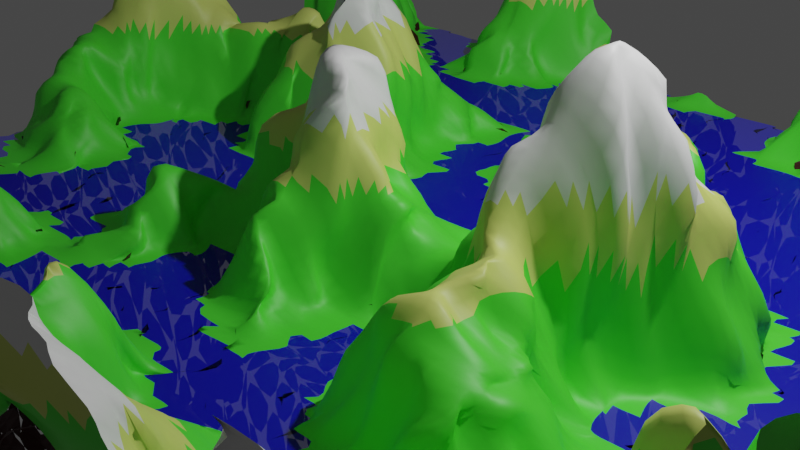 # Source: landscape.blend  (saved by Blender 3.6.13; exported with 4.5.12 LTS)
import bpy
from mathutils import Matrix  # noqa: F401  (used for matrix-valued properties, if any)

bpy.ops.wm.read_factory_settings(use_empty=True)
scene = bpy.context.scene
scene.name = 'Scene'

# ---- collections
col_collection = bpy.data.collections.new('Collection'); scene.collection.children.link(col_collection)

# ---- materials (node trees are filled in below, after node groups)
mat_normal = bpy.data.materials.new('Normal')
mat_normal.alpha_threshold = 0.0
mat_normal.use_transparent_shadow = False
mat_normal.roughness = 0.5
mat_normal.line_color = (0.0, 0.0, 0.0, 1.0)
mat_water = bpy.data.materials.new('Water')
mat_water.surface_render_method = 'BLENDED'
mat_water.blend_method = 'BLEND'
mat_water.use_transparent_shadow = False
mat_haut = bpy.data.materials.new('Haut')
mat_haut.use_transparent_shadow = False
mat_neige = bpy.data.materials.new('Neige')
mat_neige.use_transparent_shadow = False
mat_underwater = bpy.data.materials.new('Underwater')
mat_underwater.use_transparent_shadow = False

# ---- node groups
ng_geometry_nodes = bpy.data.node_groups.new('Geometry Nodes', 'GeometryNodeTree')
_s = ng_geometry_nodes.interface.new_socket(name='Geometry', in_out='OUTPUT', socket_type='NodeSocketGeometry')
_s = ng_geometry_nodes.interface.new_socket(name='Geometry', in_out='INPUT', socket_type='NodeSocketGeometry')
ng_geometry_nodes.is_modifier = True
_N = ng_geometry_nodes.nodes; _L = ng_geometry_nodes.links
n0 = _N.new('GeometryNodeMeshGrid'); n0.name = 'Grid'; n0.location = (-335, 210)
n0.inputs[0].default_value = 10.0
n0.inputs[1].default_value = 10.0
n0.inputs[2].default_value = 10
n0.inputs[3].default_value = 10
n1 = _N.new('GeometryNodeSubdivisionSurface'); n1.name = 'Subdivision Surface'; n1.location = (105, 239)
n1.uv_smooth = 'NONE'
n1.inputs[1].default_value = 3
n1.inputs[4].default_value = False
n2 = _N.new('NodeGroupInput'); n2.name = 'Group Input'; n2.location = (-543, 29)
n3 = _N.new('FunctionNodeRandomValue'); n3.name = 'Random Value.002'; n3.location = (-492, -69)
n3.inputs[3].default_value = 0.1
n4 = _N.new('ShaderNodeCombineXYZ'); n4.name = 'Combine XYZ'; n4.location = (-138, 23)
n5 = _N.new('GeometryNodeSetPosition'); n5.name = 'Set Position'; n5.location = (335, 208)
n6 = _N.new('ShaderNodeCombineXYZ'); n6.name = 'Combine XYZ.001'; n6.location = (906, -298)
n7 = _N.new('GeometryNodeInputPosition'); n7.name = 'Position.001'; n7.location = (832, -521)
n8 = _N.new('FunctionNodeCompare'); n8.name = 'Compare.001'; n8.location = (1320, -452)
n8.operation = 'LESS_EQUAL'
n8.inputs[6].default_value = (0.0, 0.0, 0.0, 0.0)
n8.inputs[7].default_value = (0.0, 0.0, 0.0, 0.0)
n9 = _N.new('GeometryNodeSetMaterial'); n9.name = 'Set Material.001'; n9.location = (-115, 196)
n9.inputs[2].default_value = mat_normal
n10 = _N.new('ShaderNodeSeparateXYZ'); n10.name = 'Separate XYZ.002'; n10.location = (1119, -485)
n11 = _N.new('GeometryNodeSetShadeSmooth'); n11.name = 'Set Shade Smooth'; n11.location = (2332, -85)
n12 = _N.new('FunctionNodeRandomValue'); n12.name = 'Random Value'; n12.location = (-348, 5)
n12.inputs[2].default_value = -0.2
n12.inputs[3].default_value = 0.2
n13 = _N.new('FunctionNodeRandomValue'); n13.name = 'Random Value.001'; n13.location = (45, -57)
n13.inputs[2].default_value = -1.0
n14 = _N.new('ShaderNodeMath'); n14.name = 'Math'; n14.location = (-198, -284)
n14.operation = 'MULTIPLY'
n14.inputs[1].default_value = 10.0
n15 = _N.new('ShaderNodeMath'); n15.name = 'Math.001'; n15.location = (1, -323)
n15.operation = 'SUBTRACT'
n15.inputs[1].default_value = 5.0
n16 = _N.new('ShaderNodeTexNoise'); n16.name = 'Noise Texture'; n16.location = (-468, -282)
n16.inputs[2].default_value = 0.5
n16.inputs[4].default_value = 0.3
n17 = _N.new('FunctionNodeCompare'); n17.name = 'Compare.002'; n17.location = (1401, -639)
n17.operation = 'GREATER_EQUAL'
n17.inputs[1].default_value = 1.0
n17.inputs[6].default_value = (0.0, 0.0, 0.0, 0.0)
n17.inputs[7].default_value = (0.0, 0.0, 0.0, 0.0)
n18 = _N.new('FunctionNodeCompare'); n18.name = 'Compare.003'; n18.location = (1689, -597)
n18.operation = 'GREATER_EQUAL'
n18.inputs[1].default_value = 1.5
n18.inputs[6].default_value = (0.0, 0.0, 0.0, 0.0)
n18.inputs[7].default_value = (0.0, 0.0, 0.0, 0.0)
n19 = _N.new('GeometryNodeSetMaterial'); n19.name = 'Set Material.003'; n19.location = (2063, -379)
n19.inputs[2].default_value = mat_neige
n20 = _N.new('GeometryNodeSetMaterial'); n20.name = 'Set Material.002'; n20.location = (1852, -292)
n20.inputs[2].default_value = mat_haut
n21 = _N.new('GeometryNodeSetMaterial'); n21.name = 'Set Material'; n21.location = (1687, -283)
n21.inputs[2].default_value = mat_water
n22 = _N.new('GeometryNodeSubdivisionSurface'); n22.name = 'Subdivision Surface.001'; n22.location = (1457, -94)
n22.inputs[4].default_value = False
n23 = _N.new('GeometryNodeSetPosition'); n23.name = 'Set Position.001'; n23.location = (1119, -6)
n24 = _N.new('GeometryNodeSetMaterial'); n24.name = 'Set Material.004'; n24.location = (1500, 274)
n24.inputs[2].default_value = mat_underwater
n25 = _N.new('GeometryNodeJoinGeometry'); n25.name = 'Join Geometry'; n25.location = (2611, 222)
n26 = _N.new('FunctionNodeCompare'); n26.name = 'Compare'; n26.location = (710, -12)
n26.operation = 'LESS_THAN'
n26.inputs[6].default_value = (0.0, 0.0, 0.0, 0.0)
n26.inputs[7].default_value = (0.0, 0.0, 0.0, 0.0)
n27 = _N.new('GeometryNodeInputPosition'); n27.name = 'Position'; n27.location = (313, -127)
n28 = _N.new('ShaderNodeSeparateXYZ'); n28.name = 'Separate XYZ.001'; n28.location = (498, -79)
n29 = _N.new('FunctionNodeCompare'); n29.name = 'Compare.004'; n29.location = (831, 465)
n29.operation = 'LESS_THAN'
n29.inputs[6].default_value = (0.0, 0.0, 0.0, 0.0)
n29.inputs[7].default_value = (0.0, 0.0, 0.0, 0.0)
n30 = _N.new('GeometryNodeInputPosition'); n30.name = 'Position.002'; n30.location = (435, 351)
n31 = _N.new('ShaderNodeSeparateXYZ'); n31.name = 'Separate XYZ.003'; n31.location = (619, 399)
n32 = _N.new('GeometryNodeSubdivisionSurface'); n32.name = 'Subdivision Surface.002'; n32.location = (1773, 335)
n32.inputs[4].default_value = False
n33 = _N.new('GeometryNodeMeshToPoints'); n33.name = 'Mesh to Points'; n33.location = (1102, 506)
n34 = _N.new('GeometryNodeDuplicateElements'); n34.name = 'Duplicate Elements'; n34.location = (1060, 258)
n34.width = 168
n34.domain = 'FACE'
n35 = _N.new('FunctionNodeInputVector'); n35.name = 'Vector'; n35.location = (2677, 5)
n35.vector = (0.0, 0.0, 1.0)
n35.outputs[0].default_value = (0.0, 0.0, 0.0)
n36 = _N.new('GeometryNodeInputMeshEdgeNeighbors'); n36.name = 'Edge Neighbors'; n36.location = (2644, 326)
n37 = _N.new('FunctionNodeCompare'); n37.name = 'Compare.005'; n37.location = (2878, 406)
n37.operation = 'LESS_EQUAL'
n37.data_type = 'INT'
n37.inputs[3].default_value = 1
n37.inputs[6].default_value = (0.0, 0.0, 0.0, 0.0)
n37.inputs[7].default_value = (0.0, 0.0, 0.0, 0.0)
n38 = _N.new('NodeGroupOutput'); n38.name = 'Group Output'; n38.location = (3255, 75)
n39 = _N.new('GeometryNodeExtrudeMesh'); n39.name = 'Extrude Mesh'; n39.location = (3001, 155)
n40 = _N.new('GeometryNodeInputPosition'); n40.name = 'Position.003'; n40.location = (2656, -192)
n41 = _N.new('ShaderNodeSeparateXYZ'); n41.name = 'Separate XYZ'; n41.location = (2858, -115)
n42 = _N.new('ShaderNodeMath'); n42.name = 'Math.002'; n42.location = (3163, -124)
n42.operation = 'SUBTRACT'
n42.inputs[0].default_value = -1.0
_L.new(n9.outputs[0], n1.inputs[0])
_L.new(n1.outputs[0], n5.inputs[0])
_L.new(n12.outputs[1], n4.inputs[0])
_L.new(n3.outputs[1], n4.inputs[1])
_L.new(n4.outputs[0], n5.inputs[3])
_L.new(n27.outputs[0], n28.inputs[0])
_L.new(n28.outputs[2], n26.inputs[0])
_L.new(n26.outputs[0], n23.inputs[1])
_L.new(n28.outputs[0], n6.inputs[0])
_L.new(n28.outputs[1], n6.inputs[1])
_L.new(n6.outputs[0], n23.inputs[2])
_L.new(n22.outputs[0], n21.inputs[0])
_L.new(n7.outputs[0], n10.inputs[0])
_L.new(n10.outputs[2], n8.inputs[0])
_L.new(n8.outputs[0], n21.inputs[1])
_L.new(n0.outputs[0], n9.inputs[0])
_L.new(n10.outputs[2], n17.inputs[0])
_L.new(n17.outputs[0], n20.inputs[1])
_L.new(n21.outputs[0], n20.inputs[0])
_L.new(n19.outputs[0], n11.inputs[0])
_L.new(n16.outputs[0], n14.inputs[0])
_L.new(n14.outputs[0], n15.inputs[0])
_L.new(n15.outputs[0], n4.inputs[2])
_L.new(n10.outputs[2], n18.inputs[0])
_L.new(n18.outputs[0], n19.inputs[1])
_L.new(n20.outputs[0], n19.inputs[0])
_L.new(n5.outputs[0], n23.inputs[0])
_L.new(n23.outputs[0], n22.inputs[0])
_L.new(n5.outputs[0], n34.inputs[0])
_L.new(n32.outputs[0], n25.inputs[0])
_L.new(n11.outputs[0], n25.inputs[0])
_L.new(n39.outputs[0], n38.inputs[0])
_L.new(n30.outputs[0], n31.inputs[0])
_L.new(n31.outputs[2], n29.inputs[0])
_L.new(n24.outputs[0], n32.inputs[0])
_L.new(n26.outputs[0], n34.inputs[1])
_L.new(n34.outputs[0], n24.inputs[0])
_L.new(n25.outputs[0], n39.inputs[0])
_L.new(n35.outputs[0], n39.inputs[2])
_L.new(n36.outputs[0], n37.inputs[0])
_L.new(n36.outputs[0], n37.inputs[2])
_L.new(n37.outputs[0], n39.inputs[1])
_L.new(n40.outputs[0], n41.inputs[0])
_L.new(n41.outputs[2], n42.inputs[1])
_L.new(n42.outputs[0], n39.inputs[3])
n38.is_active_output = True

# ---- material node trees
mat_normal.use_nodes = True; mat_normal.node_tree.nodes.clear()
_N = mat_normal.node_tree.nodes; _L = mat_normal.node_tree.links
n0 = _N.new('ShaderNodeOutputMaterial'); n0.name = 'Material Output'; n0.location = (300, 300)
n1 = _N.new('ShaderNodeBsdfPrincipled'); n1.name = 'Principled BSDF'; n1.location = (10, 300)
n1.distribution = 'GGX'
n1.subsurface_method = 'RANDOM_WALK_SKIN'
n1.inputs[0].default_value = (0.0834, 0.8, 0.0383, 1.0)
n1.inputs[3].default_value = 1.45
n1.inputs[27].default_value = (0.0, 0.0, 0.0, 1.0)
n1.inputs[28].default_value = 1.0
_L.new(n1.outputs[0], n0.inputs[0])
n0.is_active_output = True
mat_water.use_nodes = True; mat_water.node_tree.nodes.clear()
_N = mat_water.node_tree.nodes; _L = mat_water.node_tree.links
n0 = _N.new('ShaderNodeBsdfPrincipled'); n0.name = 'Principled BSDF'; n0.location = (10, 300)
n0.distribution = 'GGX'
n0.subsurface_method = 'RANDOM_WALK_SKIN'
n0.inputs[0].default_value = (0.006997, 0.008119, 0.8, 1.0)
n0.inputs[3].default_value = 1.45
n0.inputs[4].default_value = 0.5648
n0.inputs[27].default_value = (0.0, 0.0, 0.0, 1.0)
n0.inputs[28].default_value = 1.0
n1 = _N.new('ShaderNodeOutputMaterial'); n1.name = 'Material Output'; n1.location = (300, 300)
_L.new(n0.outputs[0], n1.inputs[0])
n1.is_active_output = True
mat_haut.use_nodes = True; mat_haut.node_tree.nodes.clear()
_N = mat_haut.node_tree.nodes; _L = mat_haut.node_tree.links
n0 = _N.new('ShaderNodeBsdfPrincipled'); n0.name = 'Principled BSDF'; n0.location = (10, 300)
n0.distribution = 'GGX'
n0.subsurface_method = 'RANDOM_WALK_SKIN'
n0.inputs[0].default_value = (0.6422, 0.7427, 0.1673, 1.0)
n0.inputs[3].default_value = 1.45
n0.inputs[27].default_value = (0.0, 0.0, 0.0, 1.0)
n0.inputs[28].default_value = 1.0
n1 = _N.new('ShaderNodeOutputMaterial'); n1.name = 'Material Output'; n1.location = (300, 300)
_L.new(n0.outputs[0], n1.inputs[0])
n1.is_active_output = True
mat_neige.use_nodes = True; mat_neige.node_tree.nodes.clear()
_N = mat_neige.node_tree.nodes; _L = mat_neige.node_tree.links
n0 = _N.new('ShaderNodeBsdfPrincipled'); n0.name = 'Principled BSDF'; n0.location = (10, 300)
n0.distribution = 'GGX'
n0.subsurface_method = 'RANDOM_WALK_SKIN'
n0.inputs[3].default_value = 1.45
n0.inputs[27].default_value = (0.0, 0.0, 0.0, 1.0)
n0.inputs[28].default_value = 1.0
n1 = _N.new('ShaderNodeOutputMaterial'); n1.name = 'Material Output'; n1.location = (300, 300)
_L.new(n0.outputs[0], n1.inputs[0])
n1.is_active_output = True
mat_underwater.use_nodes = True; mat_underwater.node_tree.nodes.clear()
_N = mat_underwater.node_tree.nodes; _L = mat_underwater.node_tree.links
n0 = _N.new('ShaderNodeBsdfPrincipled'); n0.name = 'Principled BSDF'; n0.location = (10, 300)
n0.distribution = 'GGX'
n0.subsurface_method = 'RANDOM_WALK_SKIN'
n0.inputs[0].default_value = (0.05141, 0.003669, 0.003559, 1.0)
n0.inputs[3].default_value = 1.45
n0.inputs[27].default_value = (0.0, 0.0, 0.0, 1.0)
n0.inputs[28].default_value = 1.0
n1 = _N.new('ShaderNodeOutputMaterial'); n1.name = 'Material Output'; n1.location = (300, 300)
_L.new(n0.outputs[0], n1.inputs[0])
n1.is_active_output = True

# ---- world
world_world = bpy.data.worlds.new('World'); scene.world = world_world
world_world.use_nodes = True; world_world.node_tree.nodes.clear()
_N = world_world.node_tree.nodes; _L = world_world.node_tree.links
n0 = _N.new('ShaderNodeOutputWorld'); n0.name = 'World Output'; n0.location = (300, 300)
n1 = _N.new('ShaderNodeBackground'); n1.name = 'Background'; n1.location = (10, 300)
n1.inputs[0].default_value = (0.05088, 0.05088, 0.05088, 1.0)
_L.new(n1.outputs[0], n0.inputs[0])
n0.is_active_output = True
world_world.color = (0.05088, 0.05088, 0.05088)
world_world.use_sun_shadow = False
world_world.sun_shadow_jitter_overblur = 0.0

# ---- cameras
cam_camera = bpy.data.cameras.new('Camera')
cam_camera.clip_end = 100.0
cam_camera.ortho_scale = 7.314

# ---- lights
light_light = bpy.data.lights.new('Light', 'POINT')
light_light.transmission_factor = 0.0
light_light.energy = 1000.0
light_light.shadow_soft_size = 0.1
light_light.shadow_maximum_resolution = 0.006
light_light.use_absolute_resolution = True

# ---- meshes
me_cube = bpy.data.meshes.new('Cube')
me_cube.from_pydata([(1.0, 1.0, 1.0), (1.0, 1.0, -1.0), (1.0, -1.0, 1.0), (1.0, -1.0, -1.0), (-1.0, 1.0, 1.0), (-1.0, 1.0, -1.0), (-1.0, -1.0, 1.0), (-1.0, -1.0, -1.0)], [], [(0, 4, 6, 2), (3, 2, 6, 7), (7, 6, 4, 5), (5, 1, 3, 7), (1, 0, 2, 3), (5, 4, 0, 1)])
_uv = me_cube.uv_layers.new(name='UVMap')
_uv.uv.foreach_set('vector', [0.625, 0.5, 0.875, 0.5, 0.875, 0.75, 0.625, 0.75, 0.375, 0.75, 0.625, 0.75, 0.625, 1.0, 0.375, 1.0, 0.375, 0.0, 0.625, 0.0, 0.625, 0.25, 0.375, 0.25, 0.125, 0.5, 0.375, 0.5, 0.375, 0.75, 0.125, 0.75, 0.375, 0.5, 0.625, 0.5, 0.625, 0.75, 0.375, 0.75, 0.375, 0.25, 0.625, 0.25, 0.625, 0.5, 0.375, 0.5])
me_cube.materials.append(mat_normal)
me_cube.materials.append(mat_water)
me_cube.materials.append(mat_haut)
me_cube.materials.append(mat_neige)
me_cube.materials.append(mat_underwater)
me_cube.use_mirror_vertex_groups = False
me_cube.update()

# ---- objects
ob_cube = bpy.data.objects.new('Cube', me_cube)
ob_light = bpy.data.objects.new('Light', light_light)
ob_camera = bpy.data.objects.new('Camera', cam_camera)

# ---- transforms, parenting, visibility, modifiers, constraints
ob_cube.location = (0.0, 0.0, 0.0)
ob_cube.lock_rotations_4d = False
ob_cube.empty_display_type = 'ARROWS'
ob_cube.lineart.crease_threshold = 0.0
_m = ob_cube.modifiers.new('GeometryNodes', 'NODES')
_m.node_group = ng_geometry_nodes
ob_light.location = (4.076, 1.005, 5.904)
ob_light.rotation_euler = (0.6503, 0.05522, 1.866)
ob_light.lock_rotations_4d = False
ob_light.empty_display_type = 'ARROWS'
ob_light.color = (0.0, 0.0, 0.0, 0.0)
ob_light.lineart.crease_threshold = 0.0
ob_camera.location = (7.359, -6.926, 4.958)
ob_camera.rotation_euler = (1.109, 0.0, 0.8149)
ob_camera.lock_rotations_4d = False
ob_camera.empty_display_type = 'ARROWS'
ob_camera.color = (0.0, 0.0, 0.0, 0.0)
ob_camera.display_type = 'WIRE'
ob_camera.lineart.crease_threshold = 0.0

# ---- collection membership
col_collection.objects.link(ob_cube)
col_collection.objects.link(ob_light)
col_collection.objects.link(ob_camera)

# ---- scene / render settings (as saved in the file)
scene.camera = ob_camera
scene.frame_start = 1; scene.frame_end = 250; scene.frame_set(1)
scene.render.engine = 'BLENDER_EEVEE_NEXT'
scene.cycles.sampling_pattern = 'TABULATED_SOBOL'
scene.view_settings.view_transform = 'Filmic'
bpy.context.view_layer.update()
